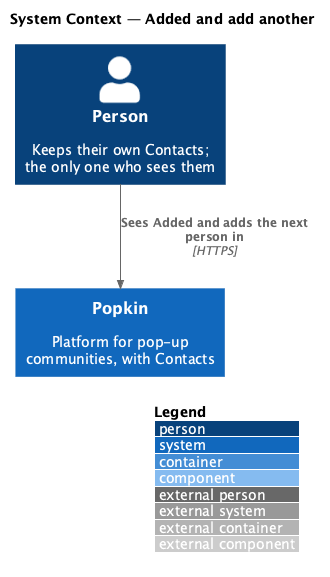

The diagram above was rendered by PlantUML. Its source (embedded in the PNG):
@startuml
!include <C4/C4_Component>
LAYOUT_WITH_LEGEND()
title System Context — Added and add another

Person(owner, "Person", "Keeps their own Contacts; the only one who sees them")
System(popkin, "Popkin", "Platform for pop-up communities, with Contacts")

Rel(owner, popkin, "Sees Added and adds the next person in", "HTTPS")
@enduml